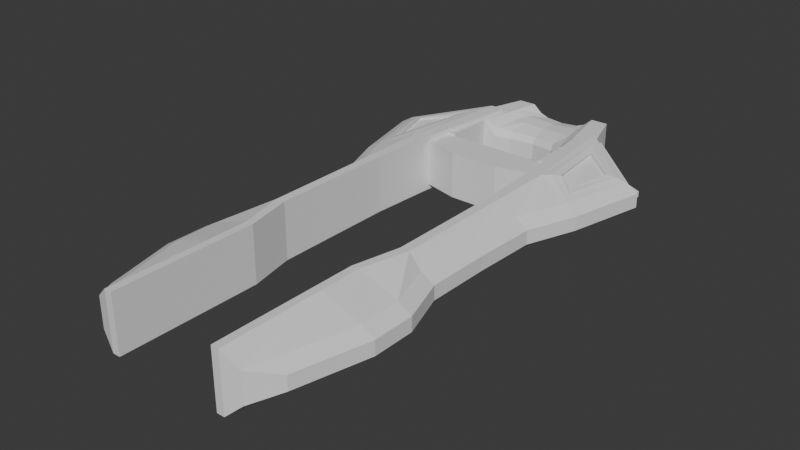 # Source: Beat_Blaster_2.blend  (saved by Blender 4.0.36; exported with 4.5.12 LTS)
import bpy
from mathutils import Matrix  # noqa: F401  (used for matrix-valued properties, if any)

bpy.ops.wm.read_factory_settings(use_empty=True)
scene = bpy.context.scene
scene.name = 'Scene'

# ---- collections
col_collection = bpy.data.collections.new('Collection'); scene.collection.children.link(col_collection)

# ---- world
world_world = bpy.data.worlds.new('World'); scene.world = world_world
world_world.use_nodes = True; world_world.node_tree.nodes.clear()
_N = world_world.node_tree.nodes; _L = world_world.node_tree.links
n0 = _N.new('ShaderNodeOutputWorld'); n0.name = 'World Output'; n0.location = (300, 300)
n1 = _N.new('ShaderNodeBackground'); n1.name = 'Background'; n1.location = (10, 300)
n1.inputs[0].default_value = (0.05088, 0.05088, 0.05088, 1.0)
_L.new(n1.outputs[0], n0.inputs[0])
n0.is_active_output = True
world_world.color = (0.05088, 0.05088, 0.05088)
world_world.use_sun_shadow = False
world_world.sun_shadow_jitter_overblur = 0.0

# ---- meshes
me_cube_002 = bpy.data.meshes.new('Cube.002')
me_cube_002.from_pydata([(-1.516, -0.9899, -1.0), (-1.417, -1.0, 0.7154), (-1.07, 1.0, -0.9305), (-1.07, 1.0, 0.6459), (1.516, -0.9899, -1.0), (1.417, -1.0, 0.7154), (1.07, 1.0, -0.9305), (1.07, 1.0, 0.6459), (0.5, 1.0, -0.6175), (0.0, 1.0, -0.5649), (-0.5, 1.0, -0.6175), (-0.5, 1.0, 0.4067), (0.0, 1.0, 0.3601), (0.5, 1.0, 0.4067), (-0.7087, -0.5816, -0.6175), (0.0, -0.4511, -0.5649), (0.7087, -0.5816, -0.6175), (0.7087, -0.5816, 0.4067), (0.0, -0.4511, 0.3601), (-0.7087, -0.5816, 0.4067), (-1.417, -1.0, -0.3333), (-1.417, -1.0, 0.3333), (-1.07, 1.0, 0.3333), (-1.07, 1.0, -0.3333), (1.07, 1.0, 0.3333), (1.07, 1.0, -0.3333), (1.417, -1.0, 0.3333), (1.417, -1.0, -0.3333), (0.7087, -0.6839, 0.2088), (0.7087, -0.6839, -0.3206), (0.0, -0.5359, 0.1772), (0.0, -0.5359, -0.301), (-0.7087, -0.6839, 0.2088), (-0.7087, -0.6839, -0.3206), (-0.5, 1.11, 0.2088), (-0.5, 1.11, -0.3206), (0.0, 1.11, 0.1772), (0.0, 1.11, -0.301), (0.5, 1.11, 0.2088), (0.5, 1.11, -0.3206), (-1.26, 0.2352, -1.0), (-1.374, -0.3133, -1.0), (-1.278, -0.3333, 0.7154), (-1.139, 0.3333, 0.7154), (1.374, -0.3133, -1.0), (1.26, 0.2352, -1.0), (1.139, 0.3333, 0.7154), (1.278, -0.3333, 0.7154), (0.5696, 0.4728, 0.5275), (0.6391, -0.05442, 0.5275), (0.0, 0.5163, 0.4688), (0.0, 0.03258, 0.4688), (-0.5696, 0.4728, 0.5275), (-0.6391, -0.05442, 0.5275), (-0.5696, 0.4728, -0.7623), (-0.6391, -0.05442, -0.7623), (0.0, 0.5163, -0.696), (0.0, 0.03258, -0.696), (0.5696, 0.4728, -0.7623), (0.6391, -0.05442, -0.7623), (1.417, -2.44, 0.3333), (1.417, -2.44, 0.7154), (-1.417, -2.44, -0.3333), (-1.516, -2.341, -1.0), (1.516, -2.341, -1.0), (1.417, -2.44, -0.3333), (-1.417, -2.44, 0.7154), (-1.417, -2.44, 0.3333), (0.75, 1.0, 0.501), (1.063, -0.7908, -0.7418), (0.75, 1.0, -0.7418), (1.063, -0.7908, 0.501), (1.063, -0.9211, -0.2849), (1.063, -0.9211, 0.2577), (0.75, 1.11, -0.2849), (0.75, 1.11, 0.2577), (0.8544, 0.4031, 0.5558), (0.9587, -0.1939, 0.5558), (0.8544, 0.4031, -0.8075), (0.9587, -0.1939, -0.8075), (-0.75, 1.0, -0.7418), (-1.063, -0.7908, 0.501), (-0.75, 1.0, 0.501), (-1.063, -0.7908, -0.7418), (-0.75, 1.11, -0.2849), (-0.75, 1.11, 0.2577), (-1.063, -0.9211, -0.2849), (-1.063, -0.9211, 0.2577), (-0.8544, 0.4031, -0.8075), (-0.9587, -0.1939, -0.8075), (-0.8544, 0.4031, 0.5558), (-0.9587, -0.1939, 0.5558), (-1.914, -0.3333, -1.0), (-2.122, -1.0, -1.0), (-2.122, -1.0, 0.3333), (-2.122, -1.0, 0.7154), (-1.705, 0.3333, 0.7154), (-1.427, 1.0, 0.6459), (-1.497, 1.0, -0.3333), (-1.427, 1.0, -0.9305), (1.497, 1.0, -0.3333), (1.427, 1.0, -0.9305), (1.633, 0.2352, -1.0), (1.914, -0.3333, 0.7154), (2.122, -1.0, 0.7154), (2.122, -1.0, -0.3333), (2.122, -1.0, -1.0), (-2.122, -1.0, -0.3333), (-1.497, 1.0, 0.3333), (1.427, 1.0, 0.6459), (1.497, 1.0, 0.3333), (2.122, -1.0, 0.3333), (1.914, -0.3333, -0.3333), (1.914, -0.3333, 0.3333), (-1.705, 0.3333, -0.3333), (-1.705, 0.3333, 0.3333), (-1.633, 0.2352, -1.0), (-1.914, -0.3333, 0.7154), (1.914, -0.3333, -1.0), (1.705, 0.3333, 0.7154), (1.705, 0.3333, -0.3333), (1.705, 0.3333, 0.3333), (-1.914, -0.3333, -0.3333), (-1.914, -0.3333, 0.3333), (2.122, -2.44, 0.3333), (2.122, -2.44, -0.3333), (2.024, -2.341, -1.0), (-2.122, -2.44, 0.7154), (2.122, -2.44, 0.7154), (-2.122, -2.44, -0.3333), (-2.122, -2.44, 0.3333), (-2.024, -2.341, -1.0), (-1.0, 1.0, -0.3333), (-1.0, 1.0, -1.0), (1.0, 1.0, -0.3333), (1.0, 1.0, -1.0), (-1.0, 1.0, 0.7154), (-1.0, 1.0, 0.3333), (1.0, 1.0, 0.7154), (1.0, 1.0, 0.3333), (-1.497, 1.0, -1.0), (-1.497, 1.0, 0.7154), (1.497, 1.0, 0.7154), (1.497, 1.0, -1.0), (-1.427, 1.0, -0.3333), (1.427, 1.0, -0.3333), (-1.427, 1.0, 0.3333), (1.427, 1.0, 0.3333), (1.427, 0.8952, -0.3333), (1.07, 0.8952, -0.3333), (1.427, 0.8952, 0.3333), (1.07, 0.8952, 0.3333), (-1.07, 0.8952, -0.3333), (-1.427, 0.8952, -0.3333), (-1.07, 0.8952, 0.3333), (-1.427, 0.8952, 0.3333), (-1.07, 0.8952, -0.9305), (1.07, 0.8952, -0.9305), (-1.07, 0.8952, 0.6459), (1.07, 0.8952, 0.6459), (-1.427, 0.8952, -0.9305), (-1.427, 0.8952, 0.6459), (1.427, 0.8952, 0.6459), (1.427, 0.8952, -0.9305), (-1.278, -0.3333, -1.0), (-1.417, -1.0, -1.0), (-1.139, 0.3333, -1.0), (1.417, -1.0, -1.0), (1.278, -0.3333, -1.0), (1.139, 0.3333, -1.0), (-1.705, 0.3333, -1.0), (1.705, 0.3333, -1.0), (-1.82, -0.3626, -1.0), (-2.024, -1.015, -1.0), (2.024, -1.015, -1.0), (1.82, -0.3626, -1.0), (1.417, -2.44, -1.0), (2.122, -2.44, -1.0), (-1.417, -2.44, -1.0), (-2.122, -2.44, -1.0), (1.516, -0.9899, -0.9478), (2.024, -1.015, -0.9478), (-1.82, -0.3626, -0.9478), (-1.374, -0.3133, -0.9478), (-1.516, -0.9899, -0.9478), (-2.024, -1.015, -0.9478), (1.82, -0.3626, -0.9478), (1.374, -0.3133, -0.9478), (-1.26, 0.2352, -0.9478), (1.26, 0.2352, -0.9478), (-1.633, 0.2352, -0.9478), (1.633, 0.2352, -0.9478), (1.516, -2.341, -0.9478), (2.024, -2.341, -0.9478), (-1.516, -2.341, -0.9478), (-2.024, -2.341, -0.9478)], [], [(25, 24, 151, 149), (75, 68, 138, 139), (1, 42, 117, 95), (87, 81, 1, 21), (79, 168, 167, 69), (91, 42, 1, 81), (77, 49, 17, 71), (49, 51, 18, 17), (51, 53, 19, 18), (89, 55, 14, 83), (55, 57, 15, 14), (57, 59, 16, 15), (73, 71, 17, 28), (28, 17, 18, 30), (30, 18, 19, 32), (85, 82, 11, 34), (34, 11, 12, 36), (36, 12, 13, 38), (9, 37, 39, 8), (37, 36, 38, 39), (10, 35, 37, 9), (35, 34, 36, 37), (80, 84, 35, 10), (84, 85, 34, 35), (15, 31, 33, 14), (31, 30, 32, 33), (16, 29, 31, 15), (29, 28, 30, 31), (69, 72, 29, 16), (72, 73, 28, 29), (83, 86, 20, 165), (86, 87, 21, 20), (146, 97, 161, 155), (24, 7, 159, 151), (70, 74, 134, 135), (74, 75, 139, 134), (41, 0, 184, 183), (43, 136, 141, 96), (145, 101, 163, 148), (133, 166, 170, 140), (106, 105, 125, 177), (46, 47, 103, 119), (22, 23, 152, 154), (27, 167, 176, 65), (47, 5, 104, 103), (138, 46, 119, 142), (9, 8, 58, 56), (56, 58, 59, 57), (10, 9, 56, 54), (54, 56, 57, 55), (80, 10, 54, 88), (88, 54, 55, 89), (12, 11, 52, 50), (50, 52, 53, 51), (13, 12, 50, 48), (48, 50, 51, 49), (68, 13, 48, 76), (76, 48, 49, 77), (82, 136, 43, 90), (90, 43, 42, 91), (70, 135, 169, 78), (78, 169, 168, 79), (111, 104, 128, 124), (172, 116, 190, 182), (169, 135, 143, 171), (0, 63, 194, 184), (58, 78, 79, 59), (8, 70, 78, 58), (46, 76, 77, 47), (138, 68, 76, 46), (39, 38, 75, 74), (8, 39, 74, 70), (27, 26, 73, 72), (167, 27, 72, 69), (26, 5, 71, 73), (47, 77, 71, 5), (59, 79, 69, 16), (38, 13, 68, 75), (52, 90, 91, 53), (11, 82, 90, 52), (166, 88, 89, 164), (133, 80, 88, 166), (33, 32, 87, 86), (14, 33, 86, 83), (132, 137, 85, 84), (133, 132, 84, 80), (137, 136, 82, 85), (164, 89, 83, 165), (53, 91, 81, 19), (32, 19, 81, 87), (115, 96, 141, 108), (113, 103, 104, 111), (118, 112, 105, 106), (112, 113, 111, 105), (170, 114, 98, 140), (114, 115, 108, 98), (107, 94, 123, 122), (122, 123, 115, 114), (93, 107, 122, 92), (92, 122, 114, 170), (100, 110, 121, 120), (120, 121, 113, 112), (143, 100, 120, 171), (171, 120, 112, 118), (110, 142, 119, 121), (121, 119, 103, 113), (94, 95, 117, 123), (123, 117, 96, 115), (42, 43, 96, 117), (21, 1, 66, 67), (173, 172, 182, 185), (1, 95, 127, 66), (99, 144, 153, 160), (20, 21, 67, 62), (65, 176, 177, 125), (67, 66, 127, 130), (62, 67, 130, 129), (61, 60, 124, 128), (60, 65, 125, 124), (178, 62, 129, 179), (174, 126, 193, 181), (104, 5, 61, 128), (105, 111, 124, 125), (107, 93, 179, 129), (95, 94, 130, 127), (94, 107, 129, 130), (45, 102, 191, 189), (5, 26, 60, 61), (26, 27, 65, 60), (165, 20, 62, 178), (2, 23, 132, 133), (25, 6, 135, 134), (22, 3, 136, 137), (23, 22, 137, 132), (7, 24, 139, 138), (24, 25, 134, 139), (99, 2, 133, 140), (3, 97, 141, 136), (109, 7, 138, 142), (6, 101, 143, 135), (144, 99, 140, 98), (101, 145, 100, 143), (97, 146, 108, 141), (146, 144, 98, 108), (147, 109, 142, 110), (145, 147, 110, 100), (149, 151, 150, 148), (151, 159, 162, 150), (152, 156, 160, 153), (154, 152, 153, 155), (158, 154, 155, 161), (157, 149, 148, 163), (144, 146, 155, 153), (2, 99, 160, 156), (109, 147, 150, 162), (97, 3, 158, 161), (23, 2, 156, 152), (147, 145, 148, 150), (7, 109, 162, 159), (6, 25, 149, 157), (101, 6, 157, 163), (3, 22, 154, 158), (0, 41, 164, 165), (41, 40, 166, 164), (44, 4, 167, 168), (45, 44, 168, 169), (40, 116, 170, 166), (102, 45, 169, 171), (172, 173, 93, 92), (116, 172, 92, 170), (174, 175, 118, 106), (175, 102, 171, 118), (64, 126, 177, 176), (131, 63, 178, 179), (4, 64, 176, 167), (126, 174, 106, 177), (63, 0, 165, 178), (173, 131, 179, 93), (188, 183, 182, 190), (183, 184, 185, 182), (187, 189, 191, 186), (180, 187, 186, 181), (185, 184, 194, 195), (180, 181, 193, 192), (131, 173, 185, 195), (175, 174, 181, 186), (40, 41, 183, 188), (102, 175, 186, 191), (4, 44, 187, 180), (126, 64, 192, 193), (44, 45, 189, 187), (63, 131, 195, 194), (116, 40, 188, 190), (64, 4, 180, 192)])
_uv = me_cube_002.uv_layers.new(name='UVMap')
_uv.uv.foreach_set('vector', [0.4583, 0.5, 0.5417, 0.5, 0.5417, 0.5, 0.4583, 0.5, 0.5417, 0.4688, 0.625, 0.4688, 0.625, 0.5, 0.5417, 0.5, 0.875, 0.75, 0.875, 0.6667, 0.875, 0.6667, 0.875, 0.75, 0.5417, 0.9688, 0.625, 0.9688, 0.625, 1.0, 0.5417, 1.0, 0.3438, 0.6667, 0.375, 0.6667, 0.375, 0.75, 0.3438, 0.75, 0.8438, 0.6667, 0.875, 0.6667, 0.875, 0.75, 0.8438, 0.75, 0.6562, 0.6667, 0.6875, 0.6667, 0.6875, 0.75, 0.6562, 0.75, 0.6875, 0.6667, 0.75, 0.6667, 0.75, 0.75, 0.6875, 0.75, 0.75, 0.6667, 0.8125, 0.6667, 0.8125, 0.75, 0.75, 0.75, 0.1562, 0.6667, 0.1875, 0.6667, 0.1875, 0.75, 0.1562, 0.75, 0.1875, 0.6667, 0.25, 0.6667, 0.25, 0.75, 0.1875, 0.75, 0.25, 0.6667, 0.3125, 0.6667, 0.3125, 0.75, 0.25, 0.75, 0.5417, 0.7812, 0.625, 0.7812, 0.625, 0.8125, 0.5417, 0.8125, 0.5417, 0.8125, 0.625, 0.8125, 0.625, 0.875, 0.5417, 0.875, 0.5417, 0.875, 0.625, 0.875, 0.625, 0.9375, 0.5417, 0.9375, 0.5417, 0.2812, 0.625, 0.2812, 0.625, 0.3125, 0.5417, 0.3125, 0.5417, 0.3125, 0.625, 0.3125, 0.625, 0.375, 0.5417, 0.375, 0.5417, 0.375, 0.625, 0.375, 0.625, 0.4375, 0.5417, 0.4375, 0.375, 0.375, 0.4583, 0.375, 0.4583, 0.4375, 0.375, 0.4375, 0.4583, 0.375, 0.5417, 0.375, 0.5417, 0.4375, 0.4583, 0.4375, 0.375, 0.3125, 0.4583, 0.3125, 0.4583, 0.375, 0.375, 0.375, 0.4583, 0.3125, 0.5417, 0.3125, 0.5417, 0.375, 0.4583, 0.375, 0.375, 0.2812, 0.4583, 0.2812, 0.4583, 0.3125, 0.375, 0.3125, 0.4583, 0.2812, 0.5417, 0.2812, 0.5417, 0.3125, 0.4583, 0.3125, 0.375, 0.875, 0.4583, 0.875, 0.4583, 0.9375, 0.375, 0.9375, 0.4583, 0.875, 0.5417, 0.875, 0.5417, 0.9375, 0.4583, 0.9375, 0.375, 0.8125, 0.4583, 0.8125, 0.4583, 0.875, 0.375, 0.875, 0.4583, 0.8125, 0.5417, 0.8125, 0.5417, 0.875, 0.4583, 0.875, 0.375, 0.7812, 0.4583, 0.7813, 0.4583, 0.8125, 0.375, 0.8125, 0.4583, 0.7813, 0.5417, 0.7812, 0.5417, 0.8125, 0.4583, 0.8125, 0.375, 0.9688, 0.4583, 0.9688, 0.4583, 1.0, 0.375, 1.0, 0.4583, 0.9688, 0.5417, 0.9688, 0.5417, 1.0, 0.4583, 1.0, 0.5417, 0.25, 0.6098, 0.25, 0.6098, 0.25, 0.5417, 0.25, 0.5417, 0.5, 0.6098, 0.5, 0.6098, 0.5, 0.5417, 0.5, 0.375, 0.4688, 0.4583, 0.4688, 0.4583, 0.5, 0.375, 0.5, 0.4583, 0.4688, 0.5417, 0.4688, 0.5417, 0.5, 0.4583, 0.5, 0.125, 0.6642, 0.125, 0.75, 0.125, 0.75, 0.125, 0.6642, 0.875, 0.5833, 0.875, 0.5, 0.875, 0.5, 0.875, 0.5833, 0.4583, 0.5, 0.3837, 0.5, 0.3837, 0.5, 0.4583, 0.5, 0.125, 0.5, 0.125, 0.5833, 0.125, 0.5833, 0.125, 0.5, 0.375, 0.75, 0.4583, 0.75, 0.4583, 0.75, 0.375, 0.75, 0.625, 0.5833, 0.625, 0.6667, 0.625, 0.6667, 0.625, 0.5833, 0.5417, 0.25, 0.4583, 0.25, 0.4583, 0.25, 0.5417, 0.25, 0.4583, 0.75, 0.375, 0.75, 0.375, 0.75, 0.4583, 0.75, 0.625, 0.6667, 0.625, 0.75, 0.625, 0.75, 0.625, 0.6667, 0.625, 0.5, 0.625, 0.5833, 0.625, 0.5833, 0.625, 0.5, 0.25, 0.5, 0.3125, 0.5, 0.3125, 0.5833, 0.25, 0.5833, 0.25, 0.5833, 0.3125, 0.5833, 0.3125, 0.6667, 0.25, 0.6667, 0.1875, 0.5, 0.25, 0.5, 0.25, 0.5833, 0.1875, 0.5833, 0.1875, 0.5833, 0.25, 0.5833, 0.25, 0.6667, 0.1875, 0.6667, 0.1562, 0.5, 0.1875, 0.5, 0.1875, 0.5833, 0.1562, 0.5833, 0.1562, 0.5833, 0.1875, 0.5833, 0.1875, 0.6667, 0.1562, 0.6667, 0.75, 0.5, 0.8125, 0.5, 0.8125, 0.5833, 0.75, 0.5833, 0.75, 0.5833, 0.8125, 0.5833, 0.8125, 0.6667, 0.75, 0.6667, 0.6875, 0.5, 0.75, 0.5, 0.75, 0.5833, 0.6875, 0.5833, 0.6875, 0.5833, 0.75, 0.5833, 0.75, 0.6667, 0.6875, 0.6667, 0.6562, 0.5, 0.6875, 0.5, 0.6875, 0.5833, 0.6562, 0.5833, 0.6562, 0.5833, 0.6875, 0.5833, 0.6875, 0.6667, 0.6562, 0.6667, 0.8438, 0.5, 0.875, 0.5, 0.875, 0.5833, 0.8438, 0.5833, 0.8438, 0.5833, 0.875, 0.5833, 0.875, 0.6667, 0.8438, 0.6667, 0.3438, 0.5, 0.375, 0.5, 0.375, 0.5833, 0.3437, 0.5833, 0.3437, 0.5833, 0.375, 0.5833, 0.375, 0.6667, 0.3438, 0.6667, 0.5417, 0.75, 0.625, 0.75, 0.625, 0.75, 0.5417, 0.75, 0.125, 0.6703, 0.125, 0.5956, 0.125, 0.5956, 0.125, 0.6703, 0.375, 0.5833, 0.375, 0.5, 0.375, 0.5, 0.375, 0.5833, 0.125, 0.75, 0.125, 0.75, 0.125, 0.75, 0.125, 0.75, 0.3125, 0.5833, 0.3437, 0.5833, 0.3438, 0.6667, 0.3125, 0.6667, 0.3125, 0.5, 0.3438, 0.5, 0.3437, 0.5833, 0.3125, 0.5833, 0.625, 0.5833, 0.6562, 0.5833, 0.6562, 0.6667, 0.625, 0.6667, 0.625, 0.5, 0.6562, 0.5, 0.6562, 0.5833, 0.625, 0.5833, 0.4583, 0.4375, 0.5417, 0.4375, 0.5417, 0.4688, 0.4583, 0.4688, 0.375, 0.4375, 0.4583, 0.4375, 0.4583, 0.4688, 0.375, 0.4688, 0.4583, 0.75, 0.5417, 0.75, 0.5417, 0.7812, 0.4583, 0.7813, 0.375, 0.75, 0.4583, 0.75, 0.4583, 0.7813, 0.375, 0.7812, 0.5417, 0.75, 0.625, 0.75, 0.625, 0.7812, 0.5417, 0.7812, 0.625, 0.6667, 0.6562, 0.6667, 0.6562, 0.75, 0.625, 0.75, 0.3125, 0.6667, 0.3438, 0.6667, 0.3438, 0.75, 0.3125, 0.75, 0.5417, 0.4375, 0.625, 0.4375, 0.625, 0.4688, 0.5417, 0.4688, 0.8125, 0.5833, 0.8438, 0.5833, 0.8438, 0.6667, 0.8125, 0.6667, 0.8125, 0.5, 0.8438, 0.5, 0.8438, 0.5833, 0.8125, 0.5833, 0.125, 0.5833, 0.1562, 0.5833, 0.1562, 0.6667, 0.125, 0.6667, 0.125, 0.5, 0.1562, 0.5, 0.1562, 0.5833, 0.125, 0.5833, 0.4583, 0.9375, 0.5417, 0.9375, 0.5417, 0.9688, 0.4583, 0.9688, 0.375, 0.9375, 0.4583, 0.9375, 0.4583, 0.9688, 0.375, 0.9688, 0.4583, 0.25, 0.5417, 0.25, 0.5417, 0.2812, 0.4583, 0.2812, 0.375, 0.25, 0.4583, 0.25, 0.4583, 0.2812, 0.375, 0.2812, 0.5417, 0.25, 0.625, 0.25, 0.625, 0.2812, 0.5417, 0.2812, 0.125, 0.6667, 0.1562, 0.6667, 0.1562, 0.75, 0.125, 0.75, 0.8125, 0.6667, 0.8438, 0.6667, 0.8438, 0.75, 0.8125, 0.75, 0.5417, 0.9375, 0.625, 0.9375, 0.625, 0.9688, 0.5417, 0.9688, 0.5417, 0.1667, 0.625, 0.1667, 0.625, 0.25, 0.5417, 0.25, 0.5417, 0.6667, 0.625, 0.6667, 0.625, 0.75, 0.5417, 0.75, 0.375, 0.6667, 0.4583, 0.6667, 0.4583, 0.75, 0.375, 0.75, 0.4583, 0.6667, 0.5417, 0.6667, 0.5417, 0.75, 0.4583, 0.75, 0.375, 0.1667, 0.4583, 0.1667, 0.4583, 0.25, 0.375, 0.25, 0.4583, 0.1667, 0.5417, 0.1667, 0.5417, 0.25, 0.4583, 0.25, 0.4583, 0.0, 0.5417, 0.0, 0.5417, 0.08333, 0.4583, 0.08333, 0.4583, 0.08333, 0.5417, 0.08333, 0.5417, 0.1667, 0.4583, 0.1667, 0.375, 0.0, 0.4583, 0.0, 0.4583, 0.08333, 0.375, 0.08333, 0.375, 0.08333, 0.4583, 0.08333, 0.4583, 0.1667, 0.375, 0.1667, 0.4583, 0.5, 0.5417, 0.5, 0.5417, 0.5833, 0.4583, 0.5833, 0.4583, 0.5833, 0.5417, 0.5833, 0.5417, 0.6667, 0.4583, 0.6667, 0.375, 0.5, 0.4583, 0.5, 0.4583, 0.5833, 0.375, 0.5833, 0.375, 0.5833, 0.4583, 0.5833, 0.4583, 0.6667, 0.375, 0.6667, 0.5417, 0.5, 0.625, 0.5, 0.625, 0.5833, 0.5417, 0.5833, 0.5417, 0.5833, 0.625, 0.5833, 0.625, 0.6667, 0.5417, 0.6667, 0.5417, 0.0, 0.625, 0.0, 0.625, 0.08333, 0.5417, 0.08333, 0.5417, 0.08333, 0.625, 0.08333, 0.625, 0.1667, 0.5417, 0.1667, 0.875, 0.6667, 0.875, 0.5833, 0.875, 0.5833, 0.875, 0.6667, 0.5417, 1.0, 0.625, 1.0, 0.625, 1.0, 0.5417, 1.0, 0.125, 0.75, 0.125, 0.6703, 0.125, 0.6703, 0.125, 0.75, 0.875, 0.75, 0.875, 0.75, 0.875, 0.75, 0.875, 0.75, 0.3837, 0.25, 0.4583, 0.25, 0.4583, 0.25, 0.3837, 0.25, 0.4583, 1.0, 0.5417, 1.0, 0.5417, 1.0, 0.4583, 1.0, 0.4583, 0.75, 0.375, 0.75, 0.375, 0.75, 0.4583, 0.75, 0.5417, 1.0, 0.625, 1.0, 0.625, 1.0, 0.5417, 1.0, 0.4583, 1.0, 0.5417, 1.0, 0.5417, 1.0, 0.4583, 1.0, 0.625, 0.75, 0.5417, 0.75, 0.5417, 0.75, 0.625, 0.75, 0.5417, 0.75, 0.4583, 0.75, 0.4583, 0.75, 0.5417, 0.75, 0.375, 1.0, 0.4583, 1.0, 0.4583, 1.0, 0.375, 1.0, 0.375, 0.75, 0.375, 0.75, 0.375, 0.75, 0.375, 0.75, 0.625, 0.75, 0.625, 0.75, 0.625, 0.75, 0.625, 0.75, 0.4583, 0.75, 0.5417, 0.75, 0.5417, 0.75, 0.4583, 0.75, 0.4583, 0.0, 0.375, 0.0, 0.375, 0.0, 0.4583, 0.0, 0.625, 0.0, 0.5417, 0.0, 0.5417, 0.0, 0.625, 0.0, 0.5417, 0.0, 0.4583, 0.0, 0.4583, 0.0, 0.5417, 0.0, 0.375, 0.5956, 0.375, 0.5956, 0.375, 0.5956, 0.375, 0.5956, 0.625, 0.75, 0.5417, 0.75, 0.5417, 0.75, 0.625, 0.75, 0.5417, 0.75, 0.4583, 0.75, 0.4583, 0.75, 0.5417, 0.75, 0.375, 1.0, 0.4583, 1.0, 0.4583, 1.0, 0.375, 1.0, 0.3837, 0.25, 0.4583, 0.25, 0.4583, 0.25, 0.375, 0.25, 0.4583, 0.5, 0.3837, 0.5, 0.375, 0.5, 0.4583, 0.5, 0.5417, 0.25, 0.6098, 0.25, 0.625, 0.25, 0.5417, 0.25, 0.4583, 0.25, 0.5417, 0.25, 0.5417, 0.25, 0.4583, 0.25, 0.6098, 0.5, 0.5417, 0.5, 0.5417, 0.5, 0.625, 0.5, 0.5417, 0.5, 0.4583, 0.5, 0.4583, 0.5, 0.5417, 0.5, 0.3837, 0.25, 0.3837, 0.25, 0.375, 0.25, 0.375, 0.25, 0.6098, 0.25, 0.6098, 0.25, 0.625, 0.25, 0.625, 0.25, 0.6098, 0.5, 0.6098, 0.5, 0.625, 0.5, 0.625, 0.5, 0.3837, 0.5, 0.3837, 0.5, 0.375, 0.5, 0.375, 0.5, 0.4583, 0.25, 0.3837, 0.25, 0.375, 0.25, 0.4583, 0.25, 0.3837, 0.5, 0.4583, 0.5, 0.4583, 0.5, 0.375, 0.5, 0.6098, 0.25, 0.5417, 0.25, 0.5417, 0.25, 0.625, 0.25, 0.5417, 0.25, 0.4583, 0.25, 0.4583, 0.25, 0.5417, 0.25, 0.5417, 0.5, 0.6098, 0.5, 0.625, 0.5, 0.5417, 0.5, 0.4583, 0.5, 0.5417, 0.5, 0.5417, 0.5, 0.4583, 0.5, 0.4583, 0.5, 0.5417, 0.5, 0.5417, 0.5, 0.4583, 0.5, 0.5417, 0.5, 0.6098, 0.5, 0.6098, 0.5, 0.5417, 0.5, 0.4583, 0.25, 0.3837, 0.25, 0.3837, 0.25, 0.4583, 0.25, 0.5417, 0.25, 0.4583, 0.25, 0.4583, 0.25, 0.5417, 0.25, 0.6098, 0.25, 0.5417, 0.25, 0.5417, 0.25, 0.6098, 0.25, 0.3837, 0.5, 0.4583, 0.5, 0.4583, 0.5, 0.3837, 0.5, 0.4583, 0.25, 0.5417, 0.25, 0.5417, 0.25, 0.4583, 0.25, 0.3837, 0.25, 0.3837, 0.25, 0.3837, 0.25, 0.3837, 0.25, 0.6098, 0.5, 0.5417, 0.5, 0.5417, 0.5, 0.6098, 0.5, 0.6098, 0.25, 0.6098, 0.25, 0.6098, 0.25, 0.6098, 0.25, 0.4583, 0.25, 0.3837, 0.25, 0.3837, 0.25, 0.4583, 0.25, 0.5417, 0.5, 0.4583, 0.5, 0.4583, 0.5, 0.5417, 0.5, 0.6098, 0.5, 0.6098, 0.5, 0.6098, 0.5, 0.6098, 0.5, 0.3837, 0.5, 0.4583, 0.5, 0.4583, 0.5, 0.3837, 0.5, 0.3837, 0.5, 0.3837, 0.5, 0.3837, 0.5, 0.3837, 0.5, 0.6098, 0.25, 0.5417, 0.25, 0.5417, 0.25, 0.6098, 0.25, 0.125, 0.75, 0.125, 0.6642, 0.125, 0.6667, 0.125, 0.75, 0.125, 0.6642, 0.125, 0.5956, 0.125, 0.5833, 0.125, 0.6667, 0.375, 0.6642, 0.375, 0.75, 0.375, 0.75, 0.375, 0.6667, 0.375, 0.5956, 0.375, 0.6642, 0.375, 0.6667, 0.375, 0.5833, 0.125, 0.5956, 0.125, 0.5956, 0.125, 0.5833, 0.125, 0.5833, 0.375, 0.5956, 0.375, 0.5956, 0.375, 0.5833, 0.375, 0.5833, 0.125, 0.6703, 0.125, 0.75, 0.125, 0.75, 0.125, 0.6667, 0.125, 0.5956, 0.125, 0.6703, 0.125, 0.6667, 0.125, 0.5833, 0.375, 0.75, 0.375, 0.6703, 0.375, 0.6667, 0.375, 0.75, 0.375, 0.6703, 0.375, 0.5956, 0.375, 0.5833, 0.375, 0.6667, 0.375, 0.75, 0.375, 0.75, 0.375, 0.75, 0.375, 0.75, 0.125, 0.75, 0.125, 0.75, 0.125, 0.75, 0.125, 0.75, 0.375, 0.75, 0.375, 0.75, 0.375, 0.75, 0.375, 0.75, 0.375, 0.75, 0.375, 0.75, 0.375, 0.75, 0.375, 0.75, 0.125, 0.75, 0.125, 0.75, 0.125, 0.75, 0.125, 0.75, 0.125, 0.75, 0.125, 0.75, 0.125, 0.75, 0.125, 0.75, 0.125, 0.5956, 0.125, 0.6642, 0.125, 0.6703, 0.125, 0.5956, 0.125, 0.6642, 0.125, 0.75, 0.125, 0.75, 0.125, 0.6703, 0.375, 0.6642, 0.375, 0.5956, 0.375, 0.5956, 0.375, 0.6703, 0.375, 0.75, 0.375, 0.6642, 0.375, 0.6703, 0.375, 0.75, 0.125, 0.75, 0.125, 0.75, 0.125, 0.75, 0.125, 0.75, 0.375, 0.75, 0.375, 0.75, 0.375, 0.75, 0.375, 0.75, 0.125, 0.75, 0.125, 0.75, 0.125, 0.75, 0.125, 0.75, 0.375, 0.6703, 0.375, 0.75, 0.375, 0.75, 0.375, 0.6703, 0.125, 0.5956, 0.125, 0.6642, 0.125, 0.6642, 0.125, 0.5956, 0.375, 0.5956, 0.375, 0.6703, 0.375, 0.6703, 0.375, 0.5956, 0.375, 0.75, 0.375, 0.6642, 0.375, 0.6642, 0.375, 0.75, 0.375, 0.75, 0.375, 0.75, 0.375, 0.75, 0.375, 0.75, 0.375, 0.6642, 0.375, 0.5956, 0.375, 0.5956, 0.375, 0.6642, 0.125, 0.75, 0.125, 0.75, 0.125, 0.75, 0.125, 0.75, 0.125, 0.5956, 0.125, 0.5956, 0.125, 0.5956, 0.125, 0.5956, 0.375, 0.75, 0.375, 0.75, 0.375, 0.75, 0.375, 0.75])
me_cube_002.update()
me_cube_003 = bpy.data.meshes.new('Cube.003')
me_cube_003.from_pydata([(-1.0, -1.0, -0.6642), (-1.0, -1.0, 0.6642), (-1.0, 1.0, -0.6642), (-1.0, 1.0, 0.6642), (1.0, -1.0, -0.6642), (1.0, -1.0, 0.6642), (1.0, 1.0, -0.6642), (1.0, 1.0, 0.6642), (0.3333, 1.0, -0.6642), (-0.3333, 1.0, -0.6642), (-0.3333, 1.0, 0.6642), (0.3333, 1.0, 0.6642), (-0.3333, -2.083, -0.6642), (0.3333, -2.083, -0.6642), (0.3333, -2.083, 0.6642), (-0.3333, -2.083, 0.6642), (0.0, 1.0, -0.6642), (0.0, 1.0, 0.6642), (0.0, -2.083, -0.6642), (0.0, -2.083, 0.6642)], [], [(0, 1, 3, 2), (8, 11, 7, 6), (6, 7, 5, 4), (12, 15, 1, 0), (8, 6, 4, 13), (10, 3, 1, 15), (7, 11, 14, 5), (17, 10, 15, 19), (2, 9, 12, 0), (16, 8, 13, 18), (4, 5, 14, 13), (18, 19, 15, 12), (2, 3, 10, 9), (16, 17, 11, 8), (9, 10, 17, 16), (13, 14, 19, 18), (9, 16, 18, 12), (11, 17, 19, 14)])
_uv = me_cube_003.uv_layers.new(name='UVMap')
_uv.uv.foreach_set('vector', [0.375, 0.0, 0.625, 0.0, 0.625, 0.25, 0.375, 0.25, 0.375, 0.4167, 0.625, 0.4167, 0.625, 0.5, 0.375, 0.5, 0.375, 0.5, 0.625, 0.5, 0.625, 0.75, 0.375, 0.75, 0.375, 0.9167, 0.625, 0.9167, 0.625, 1.0, 0.375, 1.0, 0.2917, 0.5, 0.375, 0.5, 0.375, 0.75, 0.2917, 0.75, 0.7917, 0.5, 0.875, 0.5, 0.875, 0.75, 0.7917, 0.75, 0.625, 0.5, 0.7083, 0.5, 0.7083, 0.75, 0.625, 0.75, 0.75, 0.5, 0.7917, 0.5, 0.7917, 0.75, 0.75, 0.75, 0.125, 0.5, 0.2083, 0.5, 0.2083, 0.75, 0.125, 0.75, 0.25, 0.5, 0.2917, 0.5, 0.2917, 0.75, 0.25, 0.75, 0.375, 0.75, 0.625, 0.75, 0.625, 0.8333, 0.375, 0.8333, 0.375, 0.875, 0.625, 0.875, 0.625, 0.9167, 0.375, 0.9167, 0.375, 0.25, 0.625, 0.25, 0.625, 0.3333, 0.375, 0.3333, 0.375, 0.375, 0.625, 0.375, 0.625, 0.4167, 0.375, 0.4167, 0.375, 0.3333, 0.625, 0.3333, 0.625, 0.375, 0.375, 0.375, 0.375, 0.8333, 0.625, 0.8333, 0.625, 0.875, 0.375, 0.875, 0.2083, 0.5, 0.25, 0.5, 0.25, 0.75, 0.2083, 0.75, 0.7083, 0.5, 0.75, 0.5, 0.75, 0.75, 0.7083, 0.75])
me_cube_003.update()
me_cube_009 = bpy.data.meshes.new('Cube.009')
me_cube_009.from_pydata([(-1.293, -5.912, -0.6956), (-1.293, -5.912, 0.6956), (-1.0, 4.296, -1.0), (-1.0, 4.296, 1.0), (-1.0, 2.148, -1.0), (-1.0, -1.669e-06, -1.0), (-1.0, -2.148, -1.0), (-0.4777, -2.634, 0.9365), (-1.0, -1.192e-06, 1.0), (-1.0, 2.148, 1.0), (-1.467, 5.905, 1.0), (-1.467, 5.905, -1.0), (-1.467, 7.353, 1.0), (-1.467, 7.353, -1.0), (-1.467, 10.83, 1.0), (-1.467, 10.83, -1.0), (1.067, -4.343, -0.2686), (1.459, -4.431, -0.09459), (1.459, -4.431, 0.09459), (1.067, -4.343, 0.2686), (-0.5054, 4.296, -0.5199), (0.04566, 4.296, -0.2432), (0.04566, 4.296, 0.2432), (-0.5054, 4.296, 0.5199), (0.4319, -1.803, -0.5199), (0.9359, -1.682, -0.2432), (-0.3684, 0.006892, -0.5199), (0.1846, 0.01293, -0.2432), (0.07581, 2.135, -0.2432), (-0.4758, 2.142, -0.5199), (-0.4758, 2.142, 0.5199), (0.07581, 2.135, 0.2432), (-0.3684, 0.006892, 0.5199), (0.1846, 0.01293, 0.2432), (0.9359, -1.682, 0.2432), (0.02434, -2.508, 0.6727), (0.1276, 5.905, -0.5199), (0.6783, 5.905, -0.2432), (0.6783, 5.905, 0.2432), (0.1276, 5.905, 0.5199), (0.128, 7.353, -0.5199), (0.6783, 7.353, -0.2432), (0.6783, 7.353, 0.2432), (0.128, 7.353, 0.5199), (-0.04567, 9.821, -0.2432), (-0.844, 10.67, -0.5199), (-0.844, 10.67, 0.5199), (-0.04567, 9.821, 0.2432), (-1.521, -2.148, -1.0), (-2.038, -6.046, -1.0), (-2.038, -6.046, 1.0), (-1.369, 2.148, 1.0), (-1.369, 4.296, 1.0), (-1.369, 4.296, -1.0), (-1.369, 2.148, -1.0), (-1.369, -1.549e-06, -1.0), (-1.521, -2.148, 1.0), (-1.369, -1.072e-06, 1.0), (-1.779, 5.905, 1.0), (-1.779, 5.905, -1.0), (-1.779, 7.353, 1.0), (-1.779, 7.353, -1.0), (-1.779, 10.83, 1.0), (-1.779, 10.83, -1.0), (-1.517, -6.046, -1.0), (-0.7861, -4.853, 0.8764), (0.4733, -4.035, 0.7268), (1.684, -4.296, 0.2432), (1.684, -4.296, -0.2432), (1.144, -4.296, -0.5199), (-1.242, -6.208, -0.6272), (-1.242, -6.208, 0.6272), (1.05, -4.68, 0.2121), (1.409, -4.788, 0.06135), (1.409, -4.788, -0.06135), (1.05, -4.68, -0.2121), (-1.293, -6.239, -0.6956), (-1.293, -6.239, 0.6956), (1.067, -4.669, 0.2686), (1.459, -4.757, 0.09459), (1.459, -4.757, -0.09459), (1.067, -4.669, -0.2686), (-1.242, -6.161, -0.6272), (-1.242, -6.161, 0.6272), (1.05, -4.632, 0.2121), (1.409, -4.741, 0.06135), (1.409, -4.741, -0.06135), (1.05, -4.632, -0.2121), (-1.517, -6.046, 1.0), (-1.0, -2.148, 1.0), (0.4319, -1.803, 0.5199), (1.144, -4.296, 0.5199), (-1.105, -5.373, 0.9538), (-0.7055, -2.422, 0.9877), (0.2021, -2.201, 0.6295), (0.766, -4.149, 0.66), (-0.729, -4.881, 0.7801), (-0.4206, -2.662, 0.8402), (0.08141, -2.537, 0.5764), (0.5304, -4.064, 0.6305)], [], [(15, 13, 61, 63), (3, 23, 39, 10), (65, 66, 99, 96), (6, 24, 69, 64), (25, 34, 67, 68), (20, 2, 11, 36), (27, 33, 34, 25), (32, 8, 89, 90), (36, 11, 13, 40), (22, 21, 37, 38), (30, 9, 8, 32), (28, 31, 33, 27), (2, 20, 29, 4), (4, 29, 26, 5), (5, 26, 24, 6), (4, 5, 55, 54), (14, 15, 63, 62), (2, 4, 54, 53), (10, 39, 43, 12), (21, 22, 31, 28), (23, 3, 9, 30), (10, 12, 60, 58), (42, 41, 44, 47), (38, 37, 41, 42), (40, 13, 15, 45), (13, 11, 59, 61), (15, 14, 46, 47, 44, 45), (9, 3, 52, 51), (12, 43, 46, 14), (29, 20, 21, 28), (90, 91, 67, 34), (69, 24, 25, 68), (24, 26, 27, 25), (26, 29, 28, 27), (23, 30, 31, 22), (30, 32, 33, 31), (32, 90, 34, 33), (20, 36, 37, 21), (39, 23, 22, 38), (36, 40, 41, 37), (43, 39, 38, 42), (44, 41, 40, 45), (42, 47, 46, 43), (19, 1, 77, 78), (54, 51, 52, 53), (49, 50, 56, 48), (48, 56, 57, 55), (55, 57, 51, 54), (53, 52, 58, 59), (59, 58, 60, 61), (61, 60, 62, 63), (5, 6, 48, 55), (12, 14, 62, 60), (11, 2, 53, 59), (88, 89, 56, 50), (6, 64, 49, 48), (3, 10, 58, 52), (89, 8, 57, 56), (64, 88, 50, 49), (8, 9, 51, 57), (0, 1, 88, 64), (19, 18, 67, 91), (17, 16, 69, 68), (16, 0, 64, 69), (18, 17, 68, 67), (1, 19, 91, 88), (72, 71, 83, 84), (0, 16, 81, 76), (18, 19, 78, 79), (17, 18, 79, 80), (16, 17, 80, 81), (1, 0, 76, 77), (70, 71, 77, 76), (72, 73, 79, 78), (74, 75, 81, 80), (75, 70, 76, 81), (73, 74, 80, 79), (71, 72, 78, 77), (87, 86, 85, 84, 83, 82), (70, 75, 87, 82), (73, 72, 84, 85), (74, 73, 85, 86), (75, 74, 86, 87), (71, 70, 82, 83), (92, 93, 89, 88), (94, 95, 91, 90), (95, 92, 88, 91), (93, 94, 90, 89), (65, 7, 93, 92), (35, 66, 95, 94), (66, 65, 92, 95), (7, 35, 94, 93), (98, 97, 96, 99), (7, 65, 96, 97), (35, 7, 97, 98), (66, 35, 98, 99)])
_uv = me_cube_009.uv_layers.new(name='UVMap')
_uv.uv.foreach_set('vector', [0.125, 0.5, 0.125, 0.5, 0.125, 0.5, 0.125, 0.5, 0.875, 0.5, 0.7568, 0.5, 0.707, 0.5, 0.875, 0.5, 0.8219, 0.7371, 0.7199, 0.7362, 0.7199, 0.7362, 0.8219, 0.7371, 0.125, 0.6875, 0.3099, 0.6875, 0.3329, 0.75, 0.125, 0.75, 0.4415, 0.6875, 0.5585, 0.6875, 0.5585, 0.75, 0.4415, 0.75, 0.2432, 0.5, 0.125, 0.5, 0.125, 0.5, 0.293, 0.5, 0.4415, 0.625, 0.5585, 0.625, 0.5585, 0.6875, 0.4415, 0.6875, 0.7417, 0.625, 0.875, 0.625, 0.875, 0.6875, 0.6901, 0.6875, 0.293, 0.5, 0.125, 0.5, 0.125, 0.5, 0.293, 0.5, 0.5585, 0.5, 0.4415, 0.5, 0.4415, 0.5, 0.5585, 0.5, 0.7532, 0.5625, 0.875, 0.5625, 0.875, 0.625, 0.7417, 0.625, 0.4415, 0.5625, 0.5585, 0.5625, 0.5585, 0.625, 0.4415, 0.625, 0.125, 0.5, 0.2432, 0.5, 0.2468, 0.5625, 0.125, 0.5625, 0.125, 0.5625, 0.2468, 0.5625, 0.2583, 0.625, 0.125, 0.625, 0.125, 0.625, 0.2583, 0.625, 0.3099, 0.6875, 0.125, 0.6875, 0.125, 0.5625, 0.125, 0.625, 0.125, 0.625, 0.125, 0.5625, 0.625, 0.25, 0.375, 0.25, 0.375, 0.25, 0.625, 0.25, 0.125, 0.5, 0.125, 0.5625, 0.125, 0.5625, 0.125, 0.5, 0.875, 0.5, 0.707, 0.5, 0.707, 0.5, 0.875, 0.5, 0.4415, 0.5, 0.5585, 0.5, 0.5585, 0.5625, 0.4415, 0.5625, 0.7568, 0.5, 0.875, 0.5, 0.875, 0.5625, 0.7532, 0.5625, 0.875, 0.5, 0.875, 0.5, 0.875, 0.5, 0.875, 0.5, 0.5585, 0.5, 0.4415, 0.5, 0.4415, 0.5, 0.5585, 0.5, 0.5585, 0.5, 0.4415, 0.5, 0.4415, 0.5, 0.5585, 0.5, 0.293, 0.5, 0.125, 0.5, 0.125, 0.5, 0.1659, 0.5, 0.125, 0.5, 0.125, 0.5, 0.125, 0.5, 0.125, 0.5, 0.375, 0.25, 0.625, 0.25, 0.625, 0.2909, 0.5585, 0.5, 0.4415, 0.5, 0.375, 0.2909, 0.875, 0.5625, 0.875, 0.5, 0.875, 0.5, 0.875, 0.5625, 0.875, 0.5, 0.707, 0.5, 0.8341, 0.5, 0.875, 0.5, 0.2468, 0.5625, 0.2432, 0.5, 0.4415, 0.5, 0.4415, 0.5625, 0.6901, 0.6875, 0.6671, 0.75, 0.5585, 0.75, 0.5585, 0.6875, 0.3329, 0.75, 0.3099, 0.6875, 0.4415, 0.6875, 0.4415, 0.75, 0.3099, 0.6875, 0.2583, 0.625, 0.4415, 0.625, 0.4415, 0.6875, 0.2583, 0.625, 0.2468, 0.5625, 0.4415, 0.5625, 0.4415, 0.625, 0.7568, 0.5, 0.7532, 0.5625, 0.5585, 0.5625, 0.5585, 0.5, 0.7532, 0.5625, 0.7417, 0.625, 0.5585, 0.625, 0.5585, 0.5625, 0.7417, 0.625, 0.6901, 0.6875, 0.5585, 0.6875, 0.5585, 0.625, 0.2432, 0.5, 0.293, 0.5, 0.4415, 0.5, 0.4415, 0.5, 0.707, 0.5, 0.7568, 0.5, 0.5585, 0.5, 0.5585, 0.5, 0.293, 0.5, 0.293, 0.5, 0.4415, 0.5, 0.4415, 0.5, 0.707, 0.5, 0.707, 0.5, 0.5585, 0.5, 0.5585, 0.5, 0.4415, 0.5, 0.4415, 0.5, 0.293, 0.5, 0.1659, 0.5, 0.5585, 0.5, 0.5585, 0.5, 0.8341, 0.5, 0.707, 0.5, 0.5633, 0.7951, 0.5893, 0.9828, 0.5893, 0.9828, 0.5633, 0.7951, 0.375, 0.1875, 0.625, 0.1875, 0.625, 0.25, 0.375, 0.25, 0.375, 0.0, 0.625, 0.0, 0.625, 0.0625, 0.375, 0.0625, 0.375, 0.0625, 0.625, 0.0625, 0.625, 0.125, 0.375, 0.125, 0.375, 0.125, 0.625, 0.125, 0.625, 0.1875, 0.375, 0.1875, 0.375, 0.25, 0.625, 0.25, 0.625, 0.25, 0.375, 0.25, 0.375, 0.25, 0.625, 0.25, 0.625, 0.25, 0.375, 0.25, 0.375, 0.25, 0.625, 0.25, 0.625, 0.25, 0.375, 0.25, 0.125, 0.625, 0.125, 0.6875, 0.125, 0.6875, 0.125, 0.625, 0.875, 0.5, 0.875, 0.5, 0.875, 0.5, 0.875, 0.5, 0.125, 0.5, 0.125, 0.5, 0.125, 0.5, 0.125, 0.5, 0.875, 0.75, 0.875, 0.6875, 0.875, 0.6875, 0.875, 0.75, 0.125, 0.6875, 0.125, 0.75, 0.125, 0.75, 0.125, 0.6875, 0.875, 0.5, 0.875, 0.5, 0.875, 0.5, 0.875, 0.5, 0.875, 0.6875, 0.875, 0.625, 0.875, 0.625, 0.875, 0.6875, 0.375, 1.0, 0.625, 1.0, 0.625, 1.0, 0.375, 1.0, 0.875, 0.625, 0.875, 0.5625, 0.875, 0.5625, 0.875, 0.625, 0.4107, 0.9828, 0.5893, 0.9828, 0.625, 1.0, 0.375, 1.0, 0.5633, 0.7951, 0.5228, 0.7713, 0.5585, 0.75, 0.625, 0.7921, 0.4772, 0.7713, 0.4367, 0.7951, 0.375, 0.7921, 0.4415, 0.75, 0.4367, 0.7951, 0.4107, 0.9828, 0.375, 1.0, 0.375, 0.7921, 0.5228, 0.7713, 0.4772, 0.7713, 0.4415, 0.75, 0.5585, 0.75, 0.5893, 0.9828, 0.5633, 0.7951, 0.625, 0.7921, 0.625, 1.0, 0.5498, 0.7959, 0.5808, 0.9789, 0.5808, 0.9789, 0.5498, 0.7959, 0.4107, 0.9828, 0.4367, 0.7951, 0.4367, 0.7951, 0.4107, 0.9828, 0.5228, 0.7713, 0.5633, 0.7951, 0.5633, 0.7951, 0.5228, 0.7713, 0.4772, 0.7713, 0.5228, 0.7713, 0.5228, 0.7713, 0.4772, 0.7713, 0.4367, 0.7951, 0.4772, 0.7713, 0.4772, 0.7713, 0.4367, 0.7951, 0.5893, 0.9828, 0.4107, 0.9828, 0.4107, 0.9828, 0.5893, 0.9828, 0.4192, 0.9789, 0.5808, 0.9789, 0.5893, 0.9828, 0.4107, 0.9828, 0.5498, 0.7959, 0.5148, 0.7759, 0.5228, 0.7713, 0.5633, 0.7951, 0.4852, 0.7759, 0.4502, 0.7959, 0.4367, 0.7951, 0.4772, 0.7713, 0.4502, 0.7959, 0.4192, 0.9789, 0.4107, 0.9828, 0.4367, 0.7951, 0.5148, 0.7759, 0.4852, 0.7759, 0.4772, 0.7713, 0.5228, 0.7713, 0.5808, 0.9789, 0.5498, 0.7959, 0.5633, 0.7951, 0.5893, 0.9828, 0.4502, 0.7959, 0.4852, 0.7759, 0.5148, 0.7759, 0.5498, 0.7959, 0.5808, 0.9789, 0.4192, 0.9789, 0.4192, 0.9789, 0.4502, 0.7959, 0.4502, 0.7959, 0.4192, 0.9789, 0.5148, 0.7759, 0.5498, 0.7959, 0.5498, 0.7959, 0.5148, 0.7759, 0.4852, 0.7759, 0.5148, 0.7759, 0.5148, 0.7759, 0.4852, 0.7759, 0.4502, 0.7959, 0.4852, 0.7759, 0.4852, 0.7759, 0.4502, 0.7959, 0.5808, 0.9789, 0.4192, 0.9789, 0.4192, 0.9789, 0.5808, 0.9789, 0.8459, 0.7429, 0.8371, 0.694, 0.875, 0.6875, 0.875, 0.75, 0.7236, 0.6949, 0.6963, 0.7421, 0.6671, 0.75, 0.6901, 0.6875, 0.6963, 0.7421, 0.8459, 0.7429, 0.875, 0.75, 0.6671, 0.75, 0.8371, 0.694, 0.7236, 0.6949, 0.6901, 0.6875, 0.875, 0.6875, 0.8219, 0.7371, 0.8094, 0.6994, 0.8371, 0.694, 0.8459, 0.7429, 0.7475, 0.7003, 0.7199, 0.7362, 0.6963, 0.7421, 0.7236, 0.6949, 0.7199, 0.7362, 0.8219, 0.7371, 0.8459, 0.7429, 0.6963, 0.7421, 0.8094, 0.6994, 0.7475, 0.7003, 0.7236, 0.6949, 0.8371, 0.694, 0.7475, 0.7003, 0.8094, 0.6994, 0.8219, 0.7371, 0.7199, 0.7362, 0.8094, 0.6994, 0.8219, 0.7371, 0.8219, 0.7371, 0.8094, 0.6994, 0.7475, 0.7003, 0.8094, 0.6994, 0.8094, 0.6994, 0.7475, 0.7003, 0.7199, 0.7362, 0.7475, 0.7003, 0.7475, 0.7003, 0.7199, 0.7362])
me_cube_009.update()
me_cube_010 = bpy.data.meshes.new('Cube.010')
me_cube_010.from_pydata([(-1.293, -5.912, -0.6956), (-1.293, -5.912, 0.6956), (-1.0, 4.296, -1.0), (-1.0, 4.296, 1.0), (-1.0, 2.148, -1.0), (-1.0, -1.669e-06, -1.0), (-1.0, -2.148, -1.0), (-0.4777, -2.634, 0.9365), (-1.0, -1.192e-06, 1.0), (-1.0, 2.148, 1.0), (-1.467, 5.905, 1.0), (-1.467, 5.905, -1.0), (-1.467, 7.353, 1.0), (-1.467, 7.353, -1.0), (-1.467, 10.83, 1.0), (-1.467, 10.83, -1.0), (1.067, -4.343, -0.2686), (1.459, -4.431, -0.09459), (1.459, -4.431, 0.09459), (1.067, -4.343, 0.2686), (-0.5054, 4.296, -0.5199), (0.04566, 4.296, -0.2432), (0.04566, 4.296, 0.2432), (-0.5054, 4.296, 0.5199), (0.4319, -1.803, -0.5199), (0.9359, -1.682, -0.2432), (-0.3684, 0.006892, -0.5199), (0.1846, 0.01293, -0.2432), (0.07581, 2.135, -0.2432), (-0.4758, 2.142, -0.5199), (-0.4758, 2.142, 0.5199), (0.07581, 2.135, 0.2432), (-0.3684, 0.006892, 0.5199), (0.1846, 0.01293, 0.2432), (0.9359, -1.682, 0.2432), (0.02434, -2.508, 0.6727), (0.1276, 5.905, -0.5199), (0.6783, 5.905, -0.2432), (0.6783, 5.905, 0.2432), (0.1276, 5.905, 0.5199), (0.128, 7.353, -0.5199), (0.6783, 7.353, -0.2432), (0.6783, 7.353, 0.2432), (0.128, 7.353, 0.5199), (-0.04567, 9.821, -0.2432), (-0.844, 10.67, -0.5199), (-0.844, 10.67, 0.5199), (-0.04567, 9.821, 0.2432), (-1.521, -2.148, -1.0), (-2.038, -6.046, -1.0), (-2.038, -6.046, 1.0), (-1.369, 2.148, 1.0), (-1.369, 4.296, 1.0), (-1.369, 4.296, -1.0), (-1.369, 2.148, -1.0), (-1.369, -1.549e-06, -1.0), (-1.521, -2.148, 1.0), (-1.369, -1.072e-06, 1.0), (-1.779, 5.905, 1.0), (-1.779, 5.905, -1.0), (-1.779, 7.353, 1.0), (-1.779, 7.353, -1.0), (-1.779, 10.83, 1.0), (-1.779, 10.83, -1.0), (-1.517, -6.046, -1.0), (-0.7861, -4.853, 0.8764), (0.4733, -4.035, 0.7268), (1.684, -4.296, 0.2432), (1.684, -4.296, -0.2432), (1.144, -4.296, -0.5199), (-1.242, -6.208, -0.6272), (-1.242, -6.208, 0.6272), (1.05, -4.68, 0.2121), (1.409, -4.788, 0.06135), (1.409, -4.788, -0.06135), (1.05, -4.68, -0.2121), (-1.293, -6.239, -0.6956), (-1.293, -6.239, 0.6956), (1.067, -4.669, 0.2686), (1.459, -4.757, 0.09459), (1.459, -4.757, -0.09459), (1.067, -4.669, -0.2686), (-1.242, -6.161, -0.6272), (-1.242, -6.161, 0.6272), (1.05, -4.632, 0.2121), (1.409, -4.741, 0.06135), (1.409, -4.741, -0.06135), (1.05, -4.632, -0.2121), (-1.517, -6.046, 1.0), (-1.0, -2.148, 1.0), (0.4319, -1.803, 0.5199), (1.144, -4.296, 0.5199), (-1.105, -5.373, 0.9538), (-0.7055, -2.422, 0.9877), (0.2021, -2.201, 0.6295), (0.766, -4.149, 0.66), (-0.8431, -4.881, 0.7801), (-0.5348, -2.662, 0.8402), (-0.03273, -2.537, 0.5764), (0.4163, -4.064, 0.6305)], [], [(15, 13, 61, 63), (3, 23, 39, 10), (65, 66, 99, 96), (6, 24, 69, 64), (25, 34, 67, 68), (20, 2, 11, 36), (27, 33, 34, 25), (32, 8, 89, 90), (36, 11, 13, 40), (22, 21, 37, 38), (30, 9, 8, 32), (28, 31, 33, 27), (2, 20, 29, 4), (4, 29, 26, 5), (5, 26, 24, 6), (4, 5, 55, 54), (14, 15, 63, 62), (2, 4, 54, 53), (10, 39, 43, 12), (21, 22, 31, 28), (23, 3, 9, 30), (10, 12, 60, 58), (42, 41, 44, 47), (38, 37, 41, 42), (40, 13, 15, 45), (13, 11, 59, 61), (15, 14, 46, 47, 44, 45), (9, 3, 52, 51), (12, 43, 46, 14), (29, 20, 21, 28), (90, 91, 67, 34), (69, 24, 25, 68), (24, 26, 27, 25), (26, 29, 28, 27), (23, 30, 31, 22), (30, 32, 33, 31), (32, 90, 34, 33), (20, 36, 37, 21), (39, 23, 22, 38), (36, 40, 41, 37), (43, 39, 38, 42), (44, 41, 40, 45), (42, 47, 46, 43), (17, 18, 79, 80), (54, 51, 52, 53), (49, 50, 56, 48), (48, 56, 57, 55), (55, 57, 51, 54), (53, 52, 58, 59), (59, 58, 60, 61), (61, 60, 62, 63), (5, 6, 48, 55), (12, 14, 62, 60), (11, 2, 53, 59), (88, 89, 56, 50), (6, 64, 49, 48), (3, 10, 58, 52), (89, 8, 57, 56), (64, 88, 50, 49), (8, 9, 51, 57), (0, 1, 88, 64), (19, 18, 67, 91), (17, 16, 69, 68), (16, 0, 64, 69), (18, 17, 68, 67), (1, 19, 91, 88), (74, 73, 85, 86), (16, 17, 80, 81), (1, 0, 76, 77), (19, 1, 77, 78), (0, 16, 81, 76), (18, 19, 78, 79), (70, 71, 77, 76), (72, 73, 79, 78), (74, 75, 81, 80), (75, 70, 76, 81), (73, 74, 80, 79), (71, 72, 78, 77), (87, 86, 85, 84, 83, 82), (75, 74, 86, 87), (71, 70, 82, 83), (72, 71, 83, 84), (70, 75, 87, 82), (73, 72, 84, 85), (92, 93, 89, 88), (94, 95, 91, 90), (95, 92, 88, 91), (93, 94, 90, 89), (65, 7, 93, 92), (35, 66, 95, 94), (66, 65, 92, 95), (7, 35, 94, 93), (98, 97, 96, 99), (7, 65, 96, 97), (35, 7, 97, 98), (66, 35, 98, 99)])
_uv = me_cube_010.uv_layers.new(name='UVMap')
_uv.uv.foreach_set('vector', [0.125, 0.5, 0.125, 0.5, 0.125, 0.5, 0.125, 0.5, 0.875, 0.5, 0.7568, 0.5, 0.707, 0.5, 0.875, 0.5, 0.8219, 0.7371, 0.7199, 0.7362, 0.7199, 0.7362, 0.8219, 0.7371, 0.125, 0.6875, 0.3099, 0.6875, 0.3329, 0.75, 0.125, 0.75, 0.4415, 0.6875, 0.5585, 0.6875, 0.5585, 0.75, 0.4415, 0.75, 0.2432, 0.5, 0.125, 0.5, 0.125, 0.5, 0.293, 0.5, 0.4415, 0.625, 0.5585, 0.625, 0.5585, 0.6875, 0.4415, 0.6875, 0.7417, 0.625, 0.875, 0.625, 0.875, 0.6875, 0.6901, 0.6875, 0.293, 0.5, 0.125, 0.5, 0.125, 0.5, 0.293, 0.5, 0.5585, 0.5, 0.4415, 0.5, 0.4415, 0.5, 0.5585, 0.5, 0.7532, 0.5625, 0.875, 0.5625, 0.875, 0.625, 0.7417, 0.625, 0.4415, 0.5625, 0.5585, 0.5625, 0.5585, 0.625, 0.4415, 0.625, 0.125, 0.5, 0.2432, 0.5, 0.2468, 0.5625, 0.125, 0.5625, 0.125, 0.5625, 0.2468, 0.5625, 0.2583, 0.625, 0.125, 0.625, 0.125, 0.625, 0.2583, 0.625, 0.3099, 0.6875, 0.125, 0.6875, 0.125, 0.5625, 0.125, 0.625, 0.125, 0.625, 0.125, 0.5625, 0.625, 0.25, 0.375, 0.25, 0.375, 0.25, 0.625, 0.25, 0.125, 0.5, 0.125, 0.5625, 0.125, 0.5625, 0.125, 0.5, 0.875, 0.5, 0.707, 0.5, 0.707, 0.5, 0.875, 0.5, 0.4415, 0.5, 0.5585, 0.5, 0.5585, 0.5625, 0.4415, 0.5625, 0.7568, 0.5, 0.875, 0.5, 0.875, 0.5625, 0.7532, 0.5625, 0.875, 0.5, 0.875, 0.5, 0.875, 0.5, 0.875, 0.5, 0.5585, 0.5, 0.4415, 0.5, 0.4415, 0.5, 0.5585, 0.5, 0.5585, 0.5, 0.4415, 0.5, 0.4415, 0.5, 0.5585, 0.5, 0.293, 0.5, 0.125, 0.5, 0.125, 0.5, 0.1659, 0.5, 0.125, 0.5, 0.125, 0.5, 0.125, 0.5, 0.125, 0.5, 0.375, 0.25, 0.625, 0.25, 0.625, 0.2909, 0.5585, 0.5, 0.4415, 0.5, 0.375, 0.2909, 0.875, 0.5625, 0.875, 0.5, 0.875, 0.5, 0.875, 0.5625, 0.875, 0.5, 0.707, 0.5, 0.8341, 0.5, 0.875, 0.5, 0.2468, 0.5625, 0.2432, 0.5, 0.4415, 0.5, 0.4415, 0.5625, 0.6901, 0.6875, 0.6671, 0.75, 0.5585, 0.75, 0.5585, 0.6875, 0.3329, 0.75, 0.3099, 0.6875, 0.4415, 0.6875, 0.4415, 0.75, 0.3099, 0.6875, 0.2583, 0.625, 0.4415, 0.625, 0.4415, 0.6875, 0.2583, 0.625, 0.2468, 0.5625, 0.4415, 0.5625, 0.4415, 0.625, 0.7568, 0.5, 0.7532, 0.5625, 0.5585, 0.5625, 0.5585, 0.5, 0.7532, 0.5625, 0.7417, 0.625, 0.5585, 0.625, 0.5585, 0.5625, 0.7417, 0.625, 0.6901, 0.6875, 0.5585, 0.6875, 0.5585, 0.625, 0.2432, 0.5, 0.293, 0.5, 0.4415, 0.5, 0.4415, 0.5, 0.707, 0.5, 0.7568, 0.5, 0.5585, 0.5, 0.5585, 0.5, 0.293, 0.5, 0.293, 0.5, 0.4415, 0.5, 0.4415, 0.5, 0.707, 0.5, 0.707, 0.5, 0.5585, 0.5, 0.5585, 0.5, 0.4415, 0.5, 0.4415, 0.5, 0.293, 0.5, 0.1659, 0.5, 0.5585, 0.5, 0.5585, 0.5, 0.8341, 0.5, 0.707, 0.5, 0.4772, 0.7713, 0.5228, 0.7713, 0.5228, 0.7713, 0.4772, 0.7713, 0.375, 0.1875, 0.625, 0.1875, 0.625, 0.25, 0.375, 0.25, 0.375, 0.0, 0.625, 0.0, 0.625, 0.0625, 0.375, 0.0625, 0.375, 0.0625, 0.625, 0.0625, 0.625, 0.125, 0.375, 0.125, 0.375, 0.125, 0.625, 0.125, 0.625, 0.1875, 0.375, 0.1875, 0.375, 0.25, 0.625, 0.25, 0.625, 0.25, 0.375, 0.25, 0.375, 0.25, 0.625, 0.25, 0.625, 0.25, 0.375, 0.25, 0.375, 0.25, 0.625, 0.25, 0.625, 0.25, 0.375, 0.25, 0.125, 0.625, 0.125, 0.6875, 0.125, 0.6875, 0.125, 0.625, 0.875, 0.5, 0.875, 0.5, 0.875, 0.5, 0.875, 0.5, 0.125, 0.5, 0.125, 0.5, 0.125, 0.5, 0.125, 0.5, 0.875, 0.75, 0.875, 0.6875, 0.875, 0.6875, 0.875, 0.75, 0.125, 0.6875, 0.125, 0.75, 0.125, 0.75, 0.125, 0.6875, 0.875, 0.5, 0.875, 0.5, 0.875, 0.5, 0.875, 0.5, 0.875, 0.6875, 0.875, 0.625, 0.875, 0.625, 0.875, 0.6875, 0.375, 1.0, 0.625, 1.0, 0.625, 1.0, 0.375, 1.0, 0.875, 0.625, 0.875, 0.5625, 0.875, 0.5625, 0.875, 0.625, 0.4107, 0.9828, 0.5893, 0.9828, 0.625, 1.0, 0.375, 1.0, 0.5633, 0.7951, 0.5228, 0.7713, 0.5585, 0.75, 0.625, 0.7921, 0.4772, 0.7713, 0.4367, 0.7951, 0.375, 0.7921, 0.4415, 0.75, 0.4367, 0.7951, 0.4107, 0.9828, 0.375, 1.0, 0.375, 0.7921, 0.5228, 0.7713, 0.4772, 0.7713, 0.4415, 0.75, 0.5585, 0.75, 0.5893, 0.9828, 0.5633, 0.7951, 0.625, 0.7921, 0.625, 1.0, 0.4852, 0.7759, 0.5148, 0.7759, 0.5148, 0.7759, 0.4852, 0.7759, 0.4367, 0.7951, 0.4772, 0.7713, 0.4772, 0.7713, 0.4367, 0.7951, 0.5893, 0.9828, 0.4107, 0.9828, 0.4107, 0.9828, 0.5893, 0.9828, 0.5633, 0.7951, 0.5893, 0.9828, 0.5893, 0.9828, 0.5633, 0.7951, 0.4107, 0.9828, 0.4367, 0.7951, 0.4367, 0.7951, 0.4107, 0.9828, 0.5228, 0.7713, 0.5633, 0.7951, 0.5633, 0.7951, 0.5228, 0.7713, 0.4192, 0.9789, 0.5808, 0.9789, 0.5893, 0.9828, 0.4107, 0.9828, 0.5498, 0.7959, 0.5148, 0.7759, 0.5228, 0.7713, 0.5633, 0.7951, 0.4852, 0.7759, 0.4502, 0.7959, 0.4367, 0.7951, 0.4772, 0.7713, 0.4502, 0.7959, 0.4192, 0.9789, 0.4107, 0.9828, 0.4367, 0.7951, 0.5148, 0.7759, 0.4852, 0.7759, 0.4772, 0.7713, 0.5228, 0.7713, 0.5808, 0.9789, 0.5498, 0.7959, 0.5633, 0.7951, 0.5893, 0.9828, 0.4502, 0.7959, 0.4852, 0.7759, 0.5148, 0.7759, 0.5498, 0.7959, 0.5808, 0.9789, 0.4192, 0.9789, 0.4502, 0.7959, 0.4852, 0.7759, 0.4852, 0.7759, 0.4502, 0.7959, 0.5808, 0.9789, 0.4192, 0.9789, 0.4192, 0.9789, 0.5808, 0.9789, 0.5498, 0.7959, 0.5808, 0.9789, 0.5808, 0.9789, 0.5498, 0.7959, 0.4192, 0.9789, 0.4502, 0.7959, 0.4502, 0.7959, 0.4192, 0.9789, 0.5148, 0.7759, 0.5498, 0.7959, 0.5498, 0.7959, 0.5148, 0.7759, 0.8459, 0.7429, 0.8371, 0.694, 0.875, 0.6875, 0.875, 0.75, 0.7236, 0.6949, 0.6963, 0.7421, 0.6671, 0.75, 0.6901, 0.6875, 0.6963, 0.7421, 0.8459, 0.7429, 0.875, 0.75, 0.6671, 0.75, 0.8371, 0.694, 0.7236, 0.6949, 0.6901, 0.6875, 0.875, 0.6875, 0.8219, 0.7371, 0.8094, 0.6994, 0.8371, 0.694, 0.8459, 0.7429, 0.7475, 0.7003, 0.7199, 0.7362, 0.6963, 0.7421, 0.7236, 0.6949, 0.7199, 0.7362, 0.8219, 0.7371, 0.8459, 0.7429, 0.6963, 0.7421, 0.8094, 0.6994, 0.7475, 0.7003, 0.7236, 0.6949, 0.8371, 0.694, 0.7475, 0.7003, 0.8094, 0.6994, 0.8219, 0.7371, 0.7199, 0.7362, 0.8094, 0.6994, 0.8219, 0.7371, 0.8219, 0.7371, 0.8094, 0.6994, 0.7475, 0.7003, 0.8094, 0.6994, 0.8094, 0.6994, 0.7475, 0.7003, 0.7199, 0.7362, 0.7475, 0.7003, 0.7475, 0.7003, 0.7199, 0.7362])
me_cube_010.update()

# ---- objects
ob_cube = bpy.data.objects.new('Cube', me_cube_002)
ob_cube_001 = bpy.data.objects.new('Cube.001', me_cube_003)
ob_cube_002 = bpy.data.objects.new('Cube.002', me_cube_009)
ob_cube_003 = bpy.data.objects.new('Cube.003', me_cube_010)

# ---- transforms, parenting, visibility, modifiers, constraints
ob_cube.location = (0.0, 0.0, 0.0)
ob_cube_001.location = (0.0, -2.765, 0.0)
ob_cube_001.scale = (2.12, 0.3273, 1.0)
ob_cube_002.location = (-2.824, -5.194, 0.0)
ob_cube_002.rotation_euler = (0.0, -0.0, 3.142)
ob_cube_002.scale = (0.7027, 0.8337, 0.8211)
ob_cube_003.location = (2.824, -5.194, 0.0)
ob_cube_003.rotation_euler = (0.0, -0.0, 3.142)
ob_cube_003.scale = (-0.7027, 0.8337, 0.8211)

# ---- collection membership
col_collection.objects.link(ob_cube)
col_collection.objects.link(ob_cube_001)
col_collection.objects.link(ob_cube_002)
col_collection.objects.link(ob_cube_003)

# ---- scene / render settings (as saved in the file)
scene.frame_start = 1; scene.frame_end = 250; scene.frame_set(21)
scene.render.engine = 'BLENDER_EEVEE_NEXT'
scene.cycles.sampling_pattern = 'TABULATED_SOBOL'
bpy.context.view_layer.update()

# ---- added for rendering (the .blend has no active camera and no usable light): camera, sun
cam_auto = bpy.data.cameras.new('AutoCamera')
cam_auto.lens = 50.0
cam_auto.sensor_width = 36.0
cam_auto.clip_end = 1000.0
ob_auto_camera = bpy.data.objects.new('AutoCamera', cam_auto)
scene.collection.objects.link(ob_auto_camera)
ob_auto_camera.location = (16.0967, -25.8731, 12.7879)
ob_auto_camera.rotation_euler = (1.09748, -7.21219e-08, 0.694738)
scene.camera = ob_auto_camera
light_auto_sun = bpy.data.lights.new('AutoSun', 'SUN')
light_auto_sun.energy = 3.0
light_auto_sun.angle = 0.0523599
ob_auto_sun = bpy.data.objects.new('AutoSun', light_auto_sun)
scene.collection.objects.link(ob_auto_sun)
ob_auto_sun.rotation_euler = (0.872665, 0.174533, 0.523599)
bpy.context.view_layer.update()
